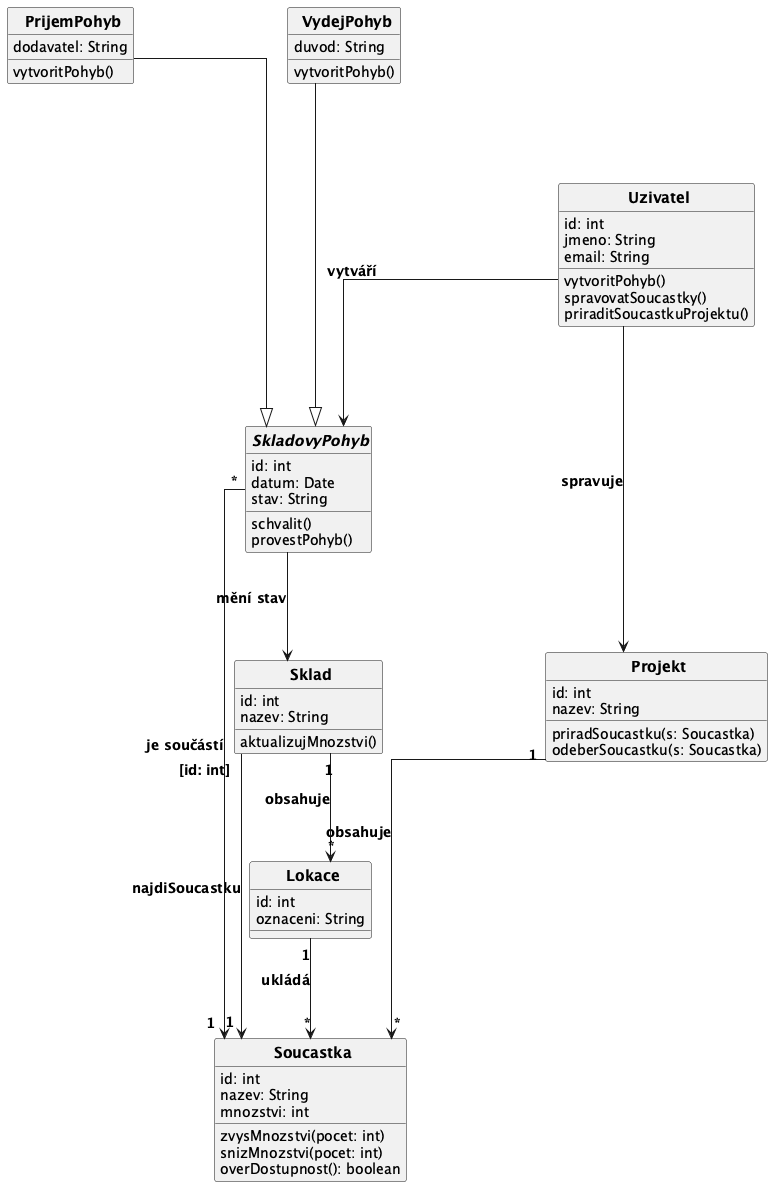

The diagram above was rendered by PlantUML. Its source (embedded in the PNG):
@startuml
top to bottom direction
skinparam CircledCharacterRadius 0
skinparam CircledCharacterFontSize 0
skinparam defaultFontSize 14
skinparam classFontSize 15
skinparam classFontStyle bold
skinparam ArrowFontSize 14
skinparam ArrowFontStyle bold
skinparam linetype ortho
skinparam nodesep 142
skinparam ranksep 100

class Uzivatel {
  id: int
  jmeno: String
  email: String
  vytvoritPohyb()
  spravovatSoucastky()
  priraditSoucastkuProjektu()
}

class Projekt {
  id: int
  nazev: String
  priradSoucastku(s: Soucastka)
  odeberSoucastku(s: Soucastka)
}

class Soucastka {
  id: int
  nazev: String
  mnozstvi: int
  zvysMnozstvi(pocet: int)
  snizMnozstvi(pocet: int)
  overDostupnost(): boolean
}

abstract class SkladovyPohyb {
  id: int
  datum: Date
  stav: String
  schvalit()
  provestPohyb()
}

class PrijemPohyb {
  dodavatel: String
  vytvoritPohyb()
}

class VydejPohyb {
  duvod: String
  vytvoritPohyb()
}

class Sklad {
  id: int
  nazev: String
  aktualizujMnozstvi()
}

class Lokace {
  id: int
  oznaceni: String
}

' generalizace
PrijemPohyb --|> SkladovyPohyb
VydejPohyb --|> SkladovyPohyb

' kvalifikovana vazba
Sklad "[id: int]" --> "1" Soucastka : najdiSoucastku

' datove vztahy
Projekt "1" --> "*" Soucastka : obsahuje
SkladovyPohyb "*" --> "1" Soucastka : je součástí
Sklad "1" --> "*" Lokace : obsahuje
Lokace "1" --> "*" Soucastka : ukládá
SkladovyPohyb --> Sklad : mění stav

' uzivatel
Uzivatel --> SkladovyPohyb : vytváří
Uzivatel --> Projekt : spravuje

' layout - vlevo SkladovyPohyb/Sklad/Lokace, vpravo Uzivatel/Projekt/Soucastka
PrijemPohyb -[hidden]right- VydejPohyb
SkladovyPohyb -[hidden]down- Sklad
Sklad -[hidden]down- Lokace
VydejPohyb -[hidden]down- Uzivatel
Uzivatel -[hidden]down- Projekt
Projekt -[hidden]down- Soucastka

@enduml